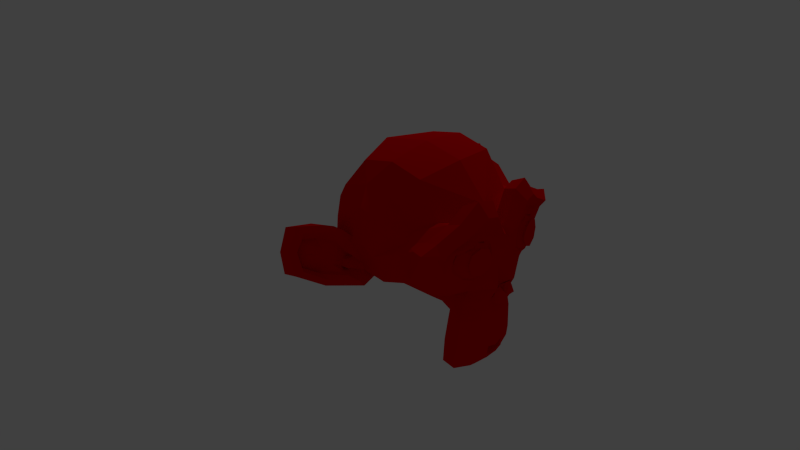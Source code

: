 # Source: ecran_partage.blend  (saved by Blender 2.71.0; exported with 4.5.12 LTS)
import bpy
from mathutils import Matrix  # noqa: F401  (used for matrix-valued properties, if any)

bpy.ops.wm.read_factory_settings(use_empty=True)
scene = bpy.context.scene
scene.name = 'Scene'

# ---- collections
col_collection_1 = bpy.data.collections.new('Collection 1'); scene.collection.children.link(col_collection_1)

# ---- materials (node trees are filled in below, after node groups)
mat_material_001 = bpy.data.materials.new('Material.001')
mat_material_001.alpha_threshold = 0.0
mat_material_001.use_transparent_shadow = False
mat_material_001.diffuse_color = (0.8, 0.0, 0.001674, 1.0)
mat_material_001.roughness = 0.5
mat_material_001.line_color = (0.0, 0.0, 0.0, 1.0)

# ---- material node trees

# ---- world
world_world = bpy.data.worlds.new('World'); scene.world = world_world
world_world.color = (0.05088, 0.05088, 0.05088)
world_world.use_sun_shadow = False
world_world.sun_shadow_jitter_overblur = 0.0
world_world.cycles.sampling_method = 'MANUAL'
world_world.cycles.sample_map_resolution = 256

# ---- cameras
cam_camera_002 = bpy.data.cameras.new('Camera.002')
cam_camera_002.clip_end = 100.0
cam_camera_002.lens = 35.0
cam_camera_002.sensor_width = 32.0
cam_camera_002.sensor_height = 18.0
cam_camera_002.ortho_scale = 7.314
cam_camera_002.dof.focus_distance = 0.0
cam_camera_002.dof.aperture_fstop = 128.0
cam_camera = bpy.data.cameras.new('Camera')
cam_camera.clip_end = 100.0
cam_camera.lens = 35.0
cam_camera.sensor_width = 32.0
cam_camera.sensor_height = 18.0
cam_camera.ortho_scale = 7.314
cam_camera.dof.focus_distance = 0.0
cam_camera.dof.aperture_fstop = 128.0

# ---- lights
light_lamp = bpy.data.lights.new('Lamp', 'POINT')
light_lamp.transmission_factor = 0.0
light_lamp.cutoff_distance = 30.0
light_lamp.energy = 100.0
light_lamp.shadow_buffer_clip_start = 1.001
light_lamp.shadow_soft_size = 0.1
light_lamp.shadow_maximum_resolution = 0.006
light_lamp.use_absolute_resolution = True
light_lamp.cycles.use_multiple_importance_sampling = False

# ---- meshes
me_suzanne = bpy.data.meshes.new('Suzanne')
me_suzanne.from_pydata([(0.4375, -0.7656, 0.1641), (-0.4375, -0.7656, 0.1641), (0.5, -0.6875, 0.09375), (-0.5, -0.6875, 0.09375), (0.5469, -0.5781, 0.05469), (-0.5469, -0.5781, 0.05469), (0.3516, -0.6172, -0.02344), (-0.3516, -0.6172, -0.02344), (0.3516, -0.7188, 0.03125), (-0.3516, -0.7188, 0.03125), (0.3516, -0.7812, 0.1328), (-0.3516, -0.7812, 0.1328), (0.2734, -0.7969, 0.1641), (-0.2734, -0.7969, 0.1641), (0.2031, -0.7422, 0.09375), (-0.2031, -0.7422, 0.09375), (0.1562, -0.6484, 0.05469), (-0.1562, -0.6484, 0.05469), (0.07812, -0.6562, 0.2422), (-0.07812, -0.6562, 0.2422), (0.1406, -0.7422, 0.2422), (-0.1406, -0.7422, 0.2422), (0.2422, -0.7969, 0.2422), (-0.2422, -0.7969, 0.2422), (0.2734, -0.7969, 0.3281), (-0.2734, -0.7969, 0.3281), (0.2031, -0.7422, 0.3906), (-0.2031, -0.7422, 0.3906), (0.1562, -0.6484, 0.4375), (-0.1562, -0.6484, 0.4375), (0.3516, -0.6172, 0.5156), (-0.3516, -0.6172, 0.5156), (0.3516, -0.7188, 0.4531), (-0.3516, -0.7188, 0.4531), (0.3516, -0.7812, 0.3594), (-0.3516, -0.7812, 0.3594), (0.4375, -0.7656, 0.3281), (-0.4375, -0.7656, 0.3281), (0.5, -0.6875, 0.3906), (-0.5, -0.6875, 0.3906), (0.5469, -0.5781, 0.4375), (-0.5469, -0.5781, 0.4375), (0.625, -0.5625, 0.2422), (-0.625, -0.5625, 0.2422), (0.5625, -0.6719, 0.2422), (-0.5625, -0.6719, 0.2422), (0.4688, -0.7578, 0.2422), (-0.4688, -0.7578, 0.2422), (0.4766, -0.7734, 0.2422), (-0.4766, -0.7734, 0.2422), (0.4453, -0.7812, 0.3359), (-0.4453, -0.7812, 0.3359), (0.3516, -0.8047, 0.375), (-0.3516, -0.8047, 0.375), (0.2656, -0.8203, 0.3359), (-0.2656, -0.8203, 0.3359), (0.2266, -0.8203, 0.2422), (-0.2266, -0.8203, 0.2422), (0.2656, -0.8203, 0.1562), (-0.2656, -0.8203, 0.1562), (0.3516, -0.8281, 0.2422), (-0.3516, -0.8281, 0.2422), (0.3516, -0.8047, 0.1172), (-0.3516, -0.8047, 0.1172), (0.4453, -0.7812, 0.1562), (-0.4453, -0.7812, 0.1562), (0.0, -0.7422, 0.4297), (0.0, -0.8203, 0.3516), (0.0, -0.7344, -0.6797), (0.0, -0.7812, -0.3203), (0.0, -0.7969, -0.1875), (0.0, -0.7188, -0.7734), (0.0, -0.6016, 0.4062), (0.0, -0.5703, 0.5703), (0.0, 0.5469, 0.8984), (0.0, 0.8516, 0.5625), (0.0, 0.8281, 0.07031), (0.0, 0.3516, -0.3828), (0.2031, -0.5625, -0.1875), (-0.2031, -0.5625, -0.1875), (0.3125, -0.5703, -0.4375), (-0.3125, -0.5703, -0.4375), (0.3516, -0.5703, -0.6953), (-0.3516, -0.5703, -0.6953), (0.3672, -0.5312, -0.8906), (-0.3672, -0.5312, -0.8906), (0.3281, -0.5234, -0.9453), (-0.3281, -0.5234, -0.9453), (0.1797, -0.5547, -0.9688), (-0.1797, -0.5547, -0.9688), (0.0, -0.5781, -0.9844), (0.4375, -0.5312, -0.1406), (-0.4375, -0.5312, -0.1406), (0.6328, -0.5391, -0.03906), (-0.6328, -0.5391, -0.03906), (0.8281, -0.4453, 0.1484), (-0.8281, -0.4453, 0.1484), (0.8594, -0.5938, 0.4297), (-0.8594, -0.5938, 0.4297), (0.7109, -0.625, 0.4844), (-0.7109, -0.625, 0.4844), (0.4922, -0.6875, 0.6016), (-0.4922, -0.6875, 0.6016), (0.3203, -0.7344, 0.7578), (-0.3203, -0.7344, 0.7578), (0.1562, -0.7578, 0.7188), (-0.1562, -0.7578, 0.7188), (0.0625, -0.75, 0.4922), (-0.0625, -0.75, 0.4922), (0.1641, -0.7734, 0.4141), (-0.1641, -0.7734, 0.4141), (0.125, -0.7656, 0.3047), (-0.125, -0.7656, 0.3047), (0.2031, -0.7422, 0.09375), (-0.2031, -0.7422, 0.09375), (0.375, -0.7031, 0.01562), (-0.375, -0.7031, 0.01562), (0.4922, -0.6719, 0.0625), (-0.4922, -0.6719, 0.0625), (0.625, -0.6484, 0.1875), (-0.625, -0.6484, 0.1875), (0.6406, -0.6484, 0.2969), (-0.6406, -0.6484, 0.2969), (0.6016, -0.6641, 0.375), (-0.6016, -0.6641, 0.375), (0.4297, -0.7188, 0.4375), (-0.4297, -0.7188, 0.4375), (0.25, -0.7578, 0.4688), (-0.25, -0.7578, 0.4688), (0.0, -0.7344, -0.7656), (0.1094, -0.7344, -0.7188), (-0.1094, -0.7344, -0.7188), (0.1172, -0.7109, -0.8359), (-0.1172, -0.7109, -0.8359), (0.0625, -0.6953, -0.8828), (-0.0625, -0.6953, -0.8828), (0.0, -0.6875, -0.8906), (0.0, -0.75, -0.1953), (0.0, -0.7422, -0.1406), (0.1016, -0.7422, -0.1484), (-0.1016, -0.7422, -0.1484), (0.125, -0.75, -0.2266), (-0.125, -0.75, -0.2266), (0.08594, -0.7422, -0.2891), (-0.08594, -0.7422, -0.2891), (0.3984, -0.6719, -0.04688), (-0.3984, -0.6719, -0.04688), (0.6172, -0.625, 0.05469), (-0.6172, -0.625, 0.05469), (0.7266, -0.6016, 0.2031), (-0.7266, -0.6016, 0.2031), (0.7422, -0.6562, 0.375), (-0.7422, -0.6562, 0.375), (0.6875, -0.7266, 0.4141), (-0.6875, -0.7266, 0.4141), (0.4375, -0.7969, 0.5469), (-0.4375, -0.7969, 0.5469), (0.3125, -0.8359, 0.6406), (-0.3125, -0.8359, 0.6406), (0.2031, -0.8516, 0.6172), (-0.2031, -0.8516, 0.6172), (0.1016, -0.8438, 0.4297), (-0.1016, -0.8438, 0.4297), (0.125, -0.8125, -0.1016), (-0.125, -0.8125, -0.1016), (0.2109, -0.7109, -0.4453), (-0.2109, -0.7109, -0.4453), (0.25, -0.6875, -0.7031), (-0.25, -0.6875, -0.7031), (0.2656, -0.6641, -0.8203), (-0.2656, -0.6641, -0.8203), (0.2344, -0.6328, -0.9141), (-0.2344, -0.6328, -0.9141), (0.1641, -0.6328, -0.9297), (-0.1641, -0.6328, -0.9297), (0.0, -0.6406, -0.9453), (0.0, -0.7266, 0.04688), (0.0, -0.7656, 0.2109), (0.3281, -0.7422, 0.4766), (-0.3281, -0.7422, 0.4766), (0.1641, -0.75, 0.1406), (-0.1641, -0.75, 0.1406), (0.1328, -0.7578, 0.2109), (-0.1328, -0.7578, 0.2109), (0.1172, -0.7344, -0.6875), (-0.1172, -0.7344, -0.6875), (0.07812, -0.75, -0.4453), (-0.07812, -0.75, -0.4453), (0.0, -0.75, -0.4453), (0.0, -0.7422, -0.3281), (0.09375, -0.7812, -0.2734), (-0.09375, -0.7812, -0.2734), (0.1328, -0.7969, -0.2266), (-0.1328, -0.7969, -0.2266), (0.1094, -0.7812, -0.1328), (-0.1094, -0.7812, -0.1328), (0.03906, -0.7812, -0.125), (-0.03906, -0.7812, -0.125), (0.0, -0.8281, -0.2031), (0.04688, -0.8125, -0.1484), (-0.04688, -0.8125, -0.1484), (0.09375, -0.8125, -0.1562), (-0.09375, -0.8125, -0.1562), (0.1094, -0.8281, -0.2266), (-0.1094, -0.8281, -0.2266), (0.07812, -0.8047, -0.25), (-0.07812, -0.8047, -0.25), (0.0, -0.8047, -0.2891), (0.2578, -0.5547, -0.3125), (-0.2578, -0.5547, -0.3125), (0.1641, -0.7109, -0.2422), (-0.1641, -0.7109, -0.2422), (0.1797, -0.7109, -0.3125), (-0.1797, -0.7109, -0.3125), (0.2344, -0.5547, -0.25), (-0.2344, -0.5547, -0.25), (0.0, -0.6875, -0.875), (0.04688, -0.6875, -0.8672), (-0.04688, -0.6875, -0.8672), (0.09375, -0.7109, -0.8203), (-0.09375, -0.7109, -0.8203), (0.09375, -0.7266, -0.7422), (-0.09375, -0.7266, -0.7422), (0.0, -0.6562, -0.7812), (0.09375, -0.6641, -0.75), (-0.09375, -0.6641, -0.75), (0.09375, -0.6406, -0.8125), (-0.09375, -0.6406, -0.8125), (0.04688, -0.6328, -0.8516), (-0.04688, -0.6328, -0.8516), (0.0, -0.6328, -0.8594), (0.1719, -0.7812, 0.2188), (-0.1719, -0.7812, 0.2188), (0.1875, -0.7734, 0.1562), (-0.1875, -0.7734, 0.1562), (0.3359, -0.7578, 0.4297), (-0.3359, -0.7578, 0.4297), (0.2734, -0.7734, 0.4219), (-0.2734, -0.7734, 0.4219), (0.4219, -0.7734, 0.3984), (-0.4219, -0.7734, 0.3984), (0.5625, -0.6953, 0.3516), (-0.5625, -0.6953, 0.3516), (0.5859, -0.6875, 0.2891), (-0.5859, -0.6875, 0.2891), (0.5781, -0.6797, 0.1953), (-0.5781, -0.6797, 0.1953), (0.4766, -0.7188, 0.1016), (-0.4766, -0.7188, 0.1016), (0.375, -0.7422, 0.0625), (-0.375, -0.7422, 0.0625), (0.2266, -0.7812, 0.1094), (-0.2266, -0.7812, 0.1094), (0.1797, -0.7812, 0.2969), (-0.1797, -0.7812, 0.2969), (0.2109, -0.7812, 0.375), (-0.2109, -0.7812, 0.375), (0.2344, -0.7578, 0.3594), (-0.2344, -0.7578, 0.3594), (0.1953, -0.7578, 0.2969), (-0.1953, -0.7578, 0.2969), (0.2422, -0.7578, 0.125), (-0.2422, -0.7578, 0.125), (0.375, -0.7266, 0.08594), (-0.375, -0.7266, 0.08594), (0.4609, -0.7031, 0.1172), (-0.4609, -0.7031, 0.1172), (0.5469, -0.6719, 0.2109), (-0.5469, -0.6719, 0.2109), (0.5547, -0.6719, 0.2812), (-0.5547, -0.6719, 0.2812), (0.5312, -0.6797, 0.3359), (-0.5312, -0.6797, 0.3359), (0.4141, -0.75, 0.3906), (-0.4141, -0.75, 0.3906), (0.2812, -0.7656, 0.3984), (-0.2812, -0.7656, 0.3984), (0.3359, -0.75, 0.4062), (-0.3359, -0.75, 0.4062), (0.2031, -0.75, 0.1719), (-0.2031, -0.75, 0.1719), (0.1953, -0.75, 0.2266), (-0.1953, -0.75, 0.2266), (0.1094, -0.6094, 0.4609), (-0.1094, -0.6094, 0.4609), (0.1953, -0.6172, 0.6641), (-0.1953, -0.6172, 0.6641), (0.3359, -0.5938, 0.6875), (-0.3359, -0.5938, 0.6875), (0.4844, -0.5547, 0.5547), (-0.4844, -0.5547, 0.5547), (0.6797, -0.4922, 0.4531), (-0.6797, -0.4922, 0.4531), (0.7969, -0.4609, 0.4062), (-0.7969, -0.4609, 0.4062), (0.7734, -0.375, 0.1641), (-0.7734, -0.375, 0.1641), (0.6016, -0.4141, 0.0), (-0.6016, -0.4141, 0.0), (0.4375, -0.4688, -0.09375), (-0.4375, -0.4688, -0.09375), (0.0, -0.2891, 0.8984), (0.0, 0.07812, 0.9844), (0.0, 0.6719, -0.1953), (0.0, -0.1875, -0.4609), (0.0, -0.4609, -0.9766), (0.0, -0.3438, -0.8047), (0.0, -0.3203, -0.5703), (0.0, -0.2812, -0.4844), (0.8516, -0.05469, 0.2344), (-0.8516, -0.05469, 0.2344), (0.8594, 0.04688, 0.3203), (-0.8594, 0.04688, 0.3203), (0.7734, 0.4375, 0.2656), (-0.7734, 0.4375, 0.2656), (0.4609, 0.7031, 0.4375), (-0.4609, 0.7031, 0.4375), (0.7344, -0.07031, -0.04688), (-0.7344, -0.07031, -0.04688), (0.5938, 0.1641, -0.125), (-0.5938, 0.1641, -0.125), (0.6406, 0.4297, -0.007812), (-0.6406, 0.4297, -0.007812), (0.3359, 0.6641, 0.05469), (-0.3359, 0.6641, 0.05469), (0.2344, -0.4062, -0.3516), (-0.2344, -0.4062, -0.3516), (0.1797, -0.2578, -0.4141), (-0.1797, -0.2578, -0.4141), (0.2891, -0.3828, -0.7109), (-0.2891, -0.3828, -0.7109), (0.25, -0.3906, -0.5), (-0.25, -0.3906, -0.5), (0.3281, -0.3984, -0.9141), (-0.3281, -0.3984, -0.9141), (0.1406, -0.3672, -0.7578), (-0.1406, -0.3672, -0.7578), (0.125, -0.3594, -0.5391), (-0.125, -0.3594, -0.5391), (0.1641, -0.4375, -0.9453), (-0.1641, -0.4375, -0.9453), (0.2188, -0.4297, -0.2812), (-0.2188, -0.4297, -0.2812), (0.2109, -0.4688, -0.2266), (-0.2109, -0.4688, -0.2266), (0.2031, -0.5, -0.1719), (-0.2031, -0.5, -0.1719), (0.2109, -0.1641, -0.3906), (-0.2109, -0.1641, -0.3906), (0.2969, 0.2656, -0.3125), (-0.2969, 0.2656, -0.3125), (0.3438, 0.5391, -0.1484), (-0.3438, 0.5391, -0.1484), (0.4531, 0.3828, 0.8672), (-0.4531, 0.3828, 0.8672), (0.4531, 0.07031, 0.9297), (-0.4531, 0.07031, 0.9297), (0.4531, -0.2344, 0.8516), (-0.4531, -0.2344, 0.8516), (0.4609, -0.4297, 0.5234), (-0.4609, -0.4297, 0.5234), (0.7266, -0.3359, 0.4062), (-0.7266, -0.3359, 0.4062), (0.6328, -0.2812, 0.4531), (-0.6328, -0.2812, 0.4531), (0.6406, -0.05469, 0.7031), (-0.6406, -0.05469, 0.7031), (0.7969, -0.125, 0.5625), (-0.7969, -0.125, 0.5625), (0.7969, 0.1172, 0.6172), (-0.7969, 0.1172, 0.6172), (0.6406, 0.1953, 0.75), (-0.6406, 0.1953, 0.75), (0.6406, 0.4453, 0.6797), (-0.6406, 0.4453, 0.6797), (0.7969, 0.3594, 0.5391), (-0.7969, 0.3594, 0.5391), (0.6172, 0.5859, 0.3281), (-0.6172, 0.5859, 0.3281), (0.4844, 0.5469, 0.02344), (-0.4844, 0.5469, 0.02344), (0.8203, 0.2031, 0.3281), (-0.8203, 0.2031, 0.3281), (0.4062, -0.1484, -0.1719), (-0.4062, -0.1484, -0.1719), (0.4297, 0.2109, -0.1953), (-0.4297, 0.2109, -0.1953), (0.8906, 0.2344, 0.4062), (-0.8906, 0.2344, 0.4062), (0.7734, 0.125, -0.1406), (-0.7734, 0.125, -0.1406), (1.039, 0.3281, -0.1016), (-1.039, 0.3281, -0.1016), (1.281, 0.4297, 0.05469), (-1.281, 0.4297, 0.05469), (1.352, 0.4219, 0.3203), (-1.352, 0.4219, 0.3203), (1.234, 0.4219, 0.5078), (-1.234, 0.4219, 0.5078), (1.023, 0.3125, 0.4766), (-1.023, 0.3125, 0.4766), (1.016, 0.2891, 0.4141), (-1.016, 0.2891, 0.4141), (1.188, 0.3906, 0.4375), (-1.188, 0.3906, 0.4375), (1.266, 0.4062, 0.2891), (-1.266, 0.4062, 0.2891), (1.211, 0.4062, 0.07812), (-1.211, 0.4062, 0.07812), (1.031, 0.3047, -0.03906), (-1.031, 0.3047, -0.03906), (0.8281, 0.1328, -0.07031), (-0.8281, 0.1328, -0.07031), (0.9219, 0.2188, 0.3594), (-0.9219, 0.2188, 0.3594), (0.9453, 0.2891, 0.3047), (-0.9453, 0.2891, 0.3047), (0.8828, 0.2109, -0.02344), (-0.8828, 0.2109, -0.02344), (1.039, 0.3672, 0.0), (-1.039, 0.3672, 0.0), (1.188, 0.4453, 0.09375), (-1.188, 0.4453, 0.09375), (1.234, 0.4453, 0.25), (-1.234, 0.4453, 0.25), (1.172, 0.4375, 0.3594), (-1.172, 0.4375, 0.3594), (1.023, 0.3594, 0.3438), (-1.023, 0.3594, 0.3438), (0.8438, 0.2109, 0.2891), (-0.8438, 0.2109, 0.2891), (0.8359, 0.2734, 0.1719), (-0.8359, 0.2734, 0.1719), (0.7578, 0.2734, 0.09375), (-0.7578, 0.2734, 0.09375), (0.8203, 0.2734, 0.08594), (-0.8203, 0.2734, 0.08594), (0.8438, 0.2734, 0.01562), (-0.8438, 0.2734, 0.01562), (0.8125, 0.2734, -0.01562), (-0.8125, 0.2734, -0.01562), (0.7266, 0.07031, 0.0), (-0.7266, 0.07031, 0.0), (0.7188, 0.1719, -0.02344), (-0.7188, 0.1719, -0.02344), (0.7188, 0.1875, 0.03906), (-0.7188, 0.1875, 0.03906), (0.7969, 0.2109, 0.2031), (-0.7969, 0.2109, 0.2031), (0.8906, 0.2656, 0.2422), (-0.8906, 0.2656, 0.2422), (0.8906, 0.3203, 0.2344), (-0.8906, 0.3203, 0.2344), (0.8125, 0.3203, -0.01562), (-0.8125, 0.3203, -0.01562), (0.8516, 0.3203, 0.01562), (-0.8516, 0.3203, 0.01562), (0.8281, 0.3203, 0.07812), (-0.8281, 0.3203, 0.07812), (0.7656, 0.3203, 0.09375), (-0.7656, 0.3203, 0.09375), (0.8438, 0.3203, 0.1719), (-0.8438, 0.3203, 0.1719), (1.039, 0.4141, 0.3281), (-1.039, 0.4141, 0.3281), (1.188, 0.4844, 0.3438), (-1.188, 0.4844, 0.3438), (1.258, 0.4922, 0.2422), (-1.258, 0.4922, 0.2422), (1.211, 0.4844, 0.08594), (-1.211, 0.4844, 0.08594), (1.047, 0.4219, 0.0), (-1.047, 0.4219, 0.0), (0.8828, 0.2656, -0.01562), (-0.8828, 0.2656, -0.01562), (0.9531, 0.3438, 0.2891), (-0.9531, 0.3438, 0.2891), (0.8906, 0.3281, 0.1094), (-0.8906, 0.3281, 0.1094), (0.9375, 0.3359, 0.0625), (-0.9375, 0.3359, 0.0625), (1.0, 0.3672, 0.125), (-1.0, 0.3672, 0.125), (0.9609, 0.3516, 0.1719), (-0.9609, 0.3516, 0.1719), (1.016, 0.375, 0.2344), (-1.016, 0.375, 0.2344), (1.055, 0.3828, 0.1875), (-1.055, 0.3828, 0.1875), (1.109, 0.3906, 0.2109), (-1.109, 0.3906, 0.2109), (1.086, 0.3906, 0.2734), (-1.086, 0.3906, 0.2734), (1.023, 0.4844, 0.4375), (-1.023, 0.4844, 0.4375), (1.25, 0.5469, 0.4688), (-1.25, 0.5469, 0.4688), (1.367, 0.5, 0.2969), (-1.367, 0.5, 0.2969), (1.312, 0.5312, 0.05469), (-1.312, 0.5312, 0.05469), (1.039, 0.4922, -0.08594), (-1.039, 0.4922, -0.08594), (0.7891, 0.3281, -0.125), (-0.7891, 0.3281, -0.125), (0.8594, 0.3828, 0.3828), (-0.8594, 0.3828, 0.3828)], [], [(46, 0, 2, 44), (3, 1, 47, 45), (44, 2, 4, 42), (5, 3, 45, 43), (2, 8, 6, 4), (7, 9, 3, 5), (0, 10, 8, 2), (9, 11, 1, 3), (10, 12, 14, 8), (15, 13, 11, 9), (8, 14, 16, 6), (17, 15, 9, 7), (14, 20, 18, 16), (19, 21, 15, 17), (12, 22, 20, 14), (21, 23, 13, 15), (22, 24, 26, 20), (27, 25, 23, 21), (20, 26, 28, 18), (29, 27, 21, 19), (26, 32, 30, 28), (31, 33, 27, 29), (24, 34, 32, 26), (33, 35, 25, 27), (34, 36, 38, 32), (39, 37, 35, 33), (32, 38, 40, 30), (41, 39, 33, 31), (38, 44, 42, 40), (43, 45, 39, 41), (36, 46, 44, 38), (45, 47, 37, 39), (46, 36, 50, 48), (51, 37, 47, 49), (36, 34, 52, 50), (53, 35, 37, 51), (34, 24, 54, 52), (55, 25, 35, 53), (24, 22, 56, 54), (57, 23, 25, 55), (22, 12, 58, 56), (59, 13, 23, 57), (12, 10, 62, 58), (63, 11, 13, 59), (10, 0, 64, 62), (65, 1, 11, 63), (0, 46, 48, 64), (49, 47, 1, 65), (60, 64, 48), (49, 65, 61), (62, 64, 60), (61, 65, 63), (60, 58, 62), (63, 59, 61), (60, 56, 58), (59, 57, 61), (60, 54, 56), (57, 55, 61), (60, 52, 54), (55, 53, 61), (60, 50, 52), (53, 51, 61), (60, 48, 50), (51, 49, 61), (88, 173, 175, 90), (175, 174, 89, 90), (86, 171, 173, 88), (174, 172, 87, 89), (84, 169, 171, 86), (172, 170, 85, 87), (82, 167, 169, 84), (170, 168, 83, 85), (80, 165, 167, 82), (168, 166, 81, 83), (78, 91, 145, 163), (146, 92, 79, 164), (91, 93, 147, 145), (148, 94, 92, 146), (93, 95, 149, 147), (150, 96, 94, 148), (95, 97, 151, 149), (152, 98, 96, 150), (97, 99, 153, 151), (154, 100, 98, 152), (99, 101, 155, 153), (156, 102, 100, 154), (101, 103, 157, 155), (158, 104, 102, 156), (103, 105, 159, 157), (160, 106, 104, 158), (105, 107, 161, 159), (162, 108, 106, 160), (107, 66, 67, 161), (67, 66, 108, 162), (109, 127, 159, 161), (160, 128, 110, 162), (127, 178, 157, 159), (158, 179, 128, 160), (125, 155, 157, 178), (158, 156, 126, 179), (123, 153, 155, 125), (156, 154, 124, 126), (121, 151, 153, 123), (154, 152, 122, 124), (119, 149, 151, 121), (152, 150, 120, 122), (117, 147, 149, 119), (150, 148, 118, 120), (115, 145, 147, 117), (148, 146, 116, 118), (113, 163, 145, 115), (146, 164, 114, 116), (113, 180, 176, 163), (176, 181, 114, 164), (109, 161, 67, 111), (67, 162, 110, 112), (111, 67, 177, 182), (177, 67, 112, 183), (176, 180, 182, 177), (183, 181, 176, 177), (134, 136, 175, 173), (175, 136, 135, 174), (132, 134, 173, 171), (174, 135, 133, 172), (130, 132, 171, 169), (172, 133, 131, 170), (165, 186, 184, 167), (185, 187, 166, 168), (130, 169, 167, 184), (168, 170, 131, 185), (143, 189, 188, 186), (188, 189, 144, 187), (184, 186, 188, 68), (188, 187, 185, 68), (129, 130, 184, 68), (185, 131, 129, 68), (141, 192, 190, 143), (191, 193, 142, 144), (139, 194, 192, 141), (193, 195, 140, 142), (138, 196, 194, 139), (195, 197, 138, 140), (137, 70, 196, 138), (197, 70, 137, 138), (189, 143, 190, 69), (191, 144, 189, 69), (69, 190, 205, 207), (206, 191, 69, 207), (70, 198, 199, 196), (200, 198, 70, 197), (196, 199, 201, 194), (202, 200, 197, 195), (194, 201, 203, 192), (204, 202, 195, 193), (192, 203, 205, 190), (206, 204, 193, 191), (198, 203, 201, 199), (202, 204, 198, 200), (198, 207, 205, 203), (206, 207, 198, 204), (138, 139, 163, 176), (164, 140, 138, 176), (139, 141, 210, 163), (211, 142, 140, 164), (141, 143, 212, 210), (213, 144, 142, 211), (143, 186, 165, 212), (166, 187, 144, 213), (80, 208, 212, 165), (213, 209, 81, 166), (208, 214, 210, 212), (211, 215, 209, 213), (78, 163, 210, 214), (211, 164, 79, 215), (130, 129, 71, 221), (71, 129, 131, 222), (132, 130, 221, 219), (222, 131, 133, 220), (134, 132, 219, 217), (220, 133, 135, 218), (136, 134, 217, 216), (218, 135, 136, 216), (216, 217, 228, 230), (229, 218, 216, 230), (217, 219, 226, 228), (227, 220, 218, 229), (219, 221, 224, 226), (225, 222, 220, 227), (221, 71, 223, 224), (223, 71, 222, 225), (223, 230, 228, 224), (229, 230, 223, 225), (224, 228, 226), (227, 229, 225), (182, 180, 233, 231), (234, 181, 183, 232), (111, 182, 231, 253), (232, 183, 112, 254), (109, 111, 253, 255), (254, 112, 110, 256), (180, 113, 251, 233), (252, 114, 181, 234), (113, 115, 249, 251), (250, 116, 114, 252), (115, 117, 247, 249), (248, 118, 116, 250), (117, 119, 245, 247), (246, 120, 118, 248), (119, 121, 243, 245), (244, 122, 120, 246), (121, 123, 241, 243), (242, 124, 122, 244), (123, 125, 239, 241), (240, 126, 124, 242), (125, 178, 235, 239), (236, 179, 126, 240), (178, 127, 237, 235), (238, 128, 179, 236), (127, 109, 255, 237), (256, 110, 128, 238), (237, 255, 257, 275), (258, 256, 238, 276), (235, 237, 275, 277), (276, 238, 236, 278), (239, 235, 277, 273), (278, 236, 240, 274), (241, 239, 273, 271), (274, 240, 242, 272), (243, 241, 271, 269), (272, 242, 244, 270), (245, 243, 269, 267), (270, 244, 246, 268), (247, 245, 267, 265), (268, 246, 248, 266), (249, 247, 265, 263), (266, 248, 250, 264), (251, 249, 263, 261), (264, 250, 252, 262), (233, 251, 261, 279), (262, 252, 234, 280), (255, 253, 259, 257), (260, 254, 256, 258), (253, 231, 281, 259), (282, 232, 254, 260), (231, 233, 279, 281), (280, 234, 232, 282), (66, 107, 283, 72), (284, 108, 66, 72), (107, 105, 285, 283), (286, 106, 108, 284), (105, 103, 287, 285), (288, 104, 106, 286), (103, 101, 289, 287), (290, 102, 104, 288), (101, 99, 291, 289), (292, 100, 102, 290), (99, 97, 293, 291), (294, 98, 100, 292), (97, 95, 295, 293), (296, 96, 98, 294), (95, 93, 297, 295), (298, 94, 96, 296), (93, 91, 299, 297), (300, 92, 94, 298), (307, 308, 327, 337), (328, 308, 307, 338), (306, 307, 337, 335), (338, 307, 306, 336), (305, 306, 335, 339), (336, 306, 305, 340), (88, 90, 305, 339), (305, 90, 89, 340), (86, 88, 339, 333), (340, 89, 87, 334), (84, 86, 333, 329), (334, 87, 85, 330), (82, 84, 329, 331), (330, 85, 83, 332), (329, 335, 337, 331), (338, 336, 330, 332), (329, 333, 339, 335), (340, 334, 330, 336), (325, 331, 337, 327), (338, 332, 326, 328), (80, 82, 331, 325), (332, 83, 81, 326), (208, 341, 343, 214), (344, 342, 209, 215), (80, 325, 341, 208), (342, 326, 81, 209), (78, 214, 343, 345), (344, 215, 79, 346), (78, 345, 299, 91), (300, 346, 79, 92), (76, 323, 351, 303), (352, 324, 76, 303), (303, 351, 349, 77), (350, 352, 303, 77), (77, 349, 347, 304), (348, 350, 77, 304), (304, 347, 327, 308), (328, 348, 304, 308), (325, 327, 347, 341), (348, 328, 326, 342), (295, 297, 317, 309), (318, 298, 296, 310), (75, 315, 323, 76), (324, 316, 75, 76), (301, 357, 355, 302), (356, 358, 301, 302), (302, 355, 353, 74), (354, 356, 302, 74), (74, 353, 315, 75), (316, 354, 74, 75), (291, 293, 361, 363), (362, 294, 292, 364), (363, 361, 367, 365), (368, 362, 364, 366), (365, 367, 369, 371), (370, 368, 366, 372), (371, 369, 375, 373), (376, 370, 372, 374), (313, 377, 373, 375), (374, 378, 314, 376), (315, 353, 373, 377), (374, 354, 316, 378), (353, 355, 371, 373), (372, 356, 354, 374), (355, 357, 365, 371), (366, 358, 356, 372), (357, 359, 363, 365), (364, 360, 358, 366), (289, 291, 363, 359), (364, 292, 290, 360), (73, 359, 357, 301), (358, 360, 73, 301), (283, 285, 287, 289), (288, 286, 284, 290), (283, 289, 359, 73), (360, 290, 284, 73), (72, 283, 73), (73, 284, 72), (293, 295, 309, 361), (310, 296, 294, 362), (309, 311, 367, 361), (368, 312, 310, 362), (311, 381, 369, 367), (370, 382, 312, 368), (313, 375, 369, 381), (370, 376, 314, 382), (347, 349, 385, 383), (386, 350, 348, 384), (317, 383, 385, 319), (386, 384, 318, 320), (297, 299, 383, 317), (384, 300, 298, 318), (299, 343, 341, 383), (342, 344, 300, 384), (341, 347, 383), (384, 348, 342), (299, 345, 343), (344, 346, 300), (313, 321, 379, 377), (380, 322, 314, 378), (315, 377, 379, 323), (380, 378, 316, 324), (319, 385, 379, 321), (380, 386, 320, 322), (349, 351, 379, 385), (380, 352, 350, 386), (323, 379, 351), (352, 380, 324), (399, 387, 413, 401), (414, 388, 400, 402), (399, 401, 403, 397), (404, 402, 400, 398), (397, 403, 405, 395), (406, 404, 398, 396), (395, 405, 407, 393), (408, 406, 396, 394), (393, 407, 409, 391), (410, 408, 394, 392), (391, 409, 411, 389), (412, 410, 392, 390), (409, 419, 417, 411), (418, 420, 410, 412), (407, 421, 419, 409), (420, 422, 408, 410), (405, 423, 421, 407), (422, 424, 406, 408), (403, 425, 423, 405), (424, 426, 404, 406), (401, 427, 425, 403), (426, 428, 402, 404), (401, 413, 415, 427), (416, 414, 402, 428), (317, 319, 443, 441), (444, 320, 318, 442), (319, 389, 411, 443), (412, 390, 320, 444), (309, 317, 441, 311), (442, 318, 310, 312), (381, 429, 413, 387), (414, 430, 382, 388), (411, 417, 439, 443), (440, 418, 412, 444), (437, 445, 443, 439), (444, 446, 438, 440), (433, 445, 437, 435), (438, 446, 434, 436), (431, 447, 445, 433), (446, 448, 432, 434), (429, 447, 431, 449), (432, 448, 430, 450), (413, 429, 449, 415), (450, 430, 414, 416), (311, 447, 429, 381), (430, 448, 312, 382), (311, 441, 445, 447), (446, 442, 312, 448), (441, 443, 445), (446, 444, 442), (415, 449, 451, 475), (452, 450, 416, 476), (449, 431, 461, 451), (462, 432, 450, 452), (431, 433, 459, 461), (460, 434, 432, 462), (433, 435, 457, 459), (458, 436, 434, 460), (435, 437, 455, 457), (456, 438, 436, 458), (437, 439, 453, 455), (454, 440, 438, 456), (439, 417, 473, 453), (474, 418, 440, 454), (427, 415, 475, 463), (476, 416, 428, 464), (425, 427, 463, 465), (464, 428, 426, 466), (423, 425, 465, 467), (466, 426, 424, 468), (421, 423, 467, 469), (468, 424, 422, 470), (419, 421, 469, 471), (470, 422, 420, 472), (417, 419, 471, 473), (472, 420, 418, 474), (457, 455, 479, 477), (480, 456, 458, 478), (477, 479, 481, 483), (482, 480, 478, 484), (483, 481, 487, 485), (488, 482, 484, 486), (485, 487, 489, 491), (490, 488, 486, 492), (463, 475, 485, 491), (486, 476, 464, 492), (451, 483, 485, 475), (486, 484, 452, 476), (451, 461, 477, 483), (478, 462, 452, 484), (457, 477, 461, 459), (462, 478, 458, 460), (453, 473, 479, 455), (480, 474, 454, 456), (471, 481, 479, 473), (480, 482, 472, 474), (469, 487, 481, 471), (482, 488, 470, 472), (467, 489, 487, 469), (488, 490, 468, 470), (465, 491, 489, 467), (490, 492, 466, 468), (463, 491, 465), (466, 492, 464), (391, 389, 503, 501), (504, 390, 392, 502), (393, 391, 501, 499), (502, 392, 394, 500), (395, 393, 499, 497), (500, 394, 396, 498), (397, 395, 497, 495), (498, 396, 398, 496), (399, 397, 495, 493), (496, 398, 400, 494), (387, 399, 493, 505), (494, 400, 388, 506), (493, 501, 503, 505), (504, 502, 494, 506), (493, 495, 499, 501), (500, 496, 494, 502), (495, 497, 499), (500, 498, 496), (313, 381, 387, 505), (388, 382, 314, 506), (313, 505, 503, 321), (504, 506, 314, 322), (319, 321, 503, 389), (504, 322, 320, 390)])
me_suzanne.materials.append(mat_material_001)
me_suzanne.use_remesh_preserve_volume = False
me_suzanne.use_remesh_preserve_attributes = False
me_suzanne.use_mirror_vertex_groups = False
me_suzanne.update()

# ---- objects
ob_suzanne = bpy.data.objects.new('Suzanne', me_suzanne)
ob_camera2 = bpy.data.objects.new('Camera2', cam_camera_002)
ob_lamp = bpy.data.objects.new('Lamp', light_lamp)
ob_camera1 = bpy.data.objects.new('Camera1', cam_camera)

# ---- transforms, parenting, visibility, modifiers, constraints
ob_suzanne.location = (0.0, 0.0, 0.0)
ob_suzanne.scale = (1.445, 1.445, 1.445)
ob_suzanne.lineart.crease_threshold = 0.0
ob_camera2.location = (-7.822, -6.508, 5.344)
ob_camera2.rotation_euler = (1.109, 0.01082, -0.8399)
ob_camera2.lock_rotations_4d = False
ob_camera2.empty_display_type = 'ARROWS'
ob_camera2.color = (0.0, 0.0, 0.0, 0.0)
ob_camera2.display_type = 'WIRE'
ob_camera2.lineart.crease_threshold = 0.0
ob_lamp.location = (4.076, 1.005, 5.904)
ob_lamp.rotation_euler = (0.6503, 0.05522, 1.866)
ob_lamp.lock_rotations_4d = False
ob_lamp.empty_display_type = 'ARROWS'
ob_lamp.color = (0.0, 0.0, 0.0, 0.0)
ob_lamp.lineart.crease_threshold = 0.0
ob_camera1.location = (7.481, -6.508, 5.344)
ob_camera1.rotation_euler = (1.109, 0.01082, 0.8149)
ob_camera1.lock_rotations_4d = False
ob_camera1.empty_display_type = 'ARROWS'
ob_camera1.color = (0.0, 0.0, 0.0, 0.0)
ob_camera1.display_type = 'WIRE'
ob_camera1.lineart.crease_threshold = 0.0

# ---- collection membership
col_collection_1.objects.link(ob_suzanne)
col_collection_1.objects.link(ob_camera2)
col_collection_1.objects.link(ob_lamp)
col_collection_1.objects.link(ob_camera1)

# ---- scene / render settings (as saved in the file)
scene.camera = ob_camera2
scene.frame_start = 1; scene.frame_end = 250; scene.frame_set(245)
scene.render.engine = 'BLENDER_EEVEE_NEXT'
scene.render.resolution_percentage = 50
scene.render.dither_intensity = 0.0
scene.cycles.use_denoising = False
scene.cycles.samples = 10
scene.cycles.sampling_pattern = 'TABULATED_SOBOL'
scene.cycles.light_sampling_threshold = 0.0
scene.cycles.use_adaptive_sampling = False
scene.cycles.use_light_tree = False
scene.cycles.blur_glossy = 0.0
scene.cycles.volume_bounces = 1
scene.cycles.pixel_filter_type = 'GAUSSIAN'
scene.cycles.sample_clamp_indirect = 0.0
scene.view_settings.view_transform = 'Standard'
bpy.context.view_layer.update()
